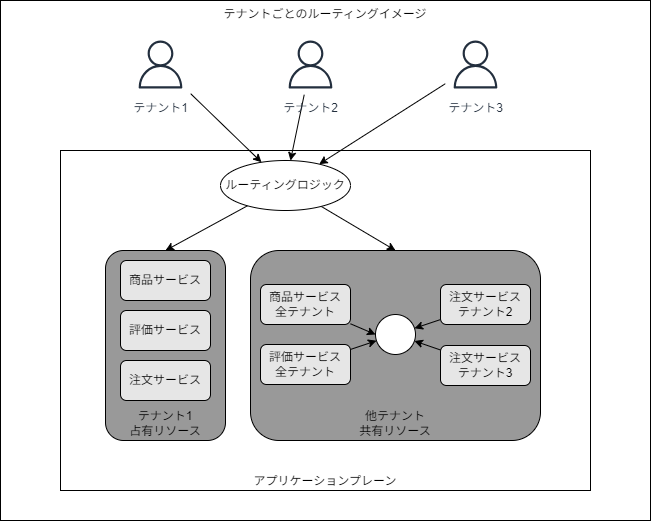

The diagram above was exported from draw.io. Its source (the exported page's mxGraphModel, read from the mxfile embedded in the PNG):
<mxGraphModel dx="1336" dy="1640" grid="1" gridSize="10" guides="1" tooltips="1" connect="1" arrows="1" fold="1" page="1" pageScale="1" pageWidth="850" pageHeight="1100" math="0" shadow="0">
  <root>
    <mxCell id="0" />
    <mxCell id="1" parent="0" />
    <mxCell id="27" value="テナントごとのルーティングイメージ" style="rounded=0;whiteSpace=wrap;html=1;verticalAlign=top;" vertex="1" parent="1">
      <mxGeometry x="140" y="-100" width="650" height="520" as="geometry" />
    </mxCell>
    <mxCell id="2" value="アプリケーションプレーン" style="rounded=0;whiteSpace=wrap;html=1;verticalAlign=bottom;" vertex="1" parent="1">
      <mxGeometry x="200" y="50" width="530" height="340" as="geometry" />
    </mxCell>
    <mxCell id="19" style="edgeStyle=none;html=1;entryX=0.5;entryY=0;entryDx=0;entryDy=0;" edge="1" parent="1" source="3" target="4">
      <mxGeometry relative="1" as="geometry" />
    </mxCell>
    <mxCell id="20" style="edgeStyle=none;html=1;entryX=0.5;entryY=0;entryDx=0;entryDy=0;" edge="1" parent="1" source="3" target="8">
      <mxGeometry relative="1" as="geometry" />
    </mxCell>
    <mxCell id="3" value="ルーティングロジック" style="ellipse;whiteSpace=wrap;html=1;" vertex="1" parent="1">
      <mxGeometry x="360" y="60" width="130" height="50" as="geometry" />
    </mxCell>
    <mxCell id="4" value="テナント1&lt;div&gt;占有リソース&lt;/div&gt;" style="rounded=1;whiteSpace=wrap;html=1;verticalAlign=bottom;fillColor=#999999;" vertex="1" parent="1">
      <mxGeometry x="245" y="150" width="120" height="190" as="geometry" />
    </mxCell>
    <mxCell id="5" value="商品サービス" style="rounded=1;whiteSpace=wrap;html=1;fillColor=#E6E6E6;" vertex="1" parent="1">
      <mxGeometry x="260" y="160" width="90" height="40" as="geometry" />
    </mxCell>
    <mxCell id="6" value="評価サービス" style="rounded=1;whiteSpace=wrap;html=1;fillColor=#E6E6E6;" vertex="1" parent="1">
      <mxGeometry x="260" y="210" width="90" height="40" as="geometry" />
    </mxCell>
    <mxCell id="7" value="注文サービス" style="rounded=1;whiteSpace=wrap;html=1;fillColor=#E6E6E6;" vertex="1" parent="1">
      <mxGeometry x="260" y="260" width="90" height="40" as="geometry" />
    </mxCell>
    <mxCell id="8" value="他テナント&lt;div&gt;共有リソース&lt;/div&gt;" style="rounded=1;whiteSpace=wrap;html=1;verticalAlign=bottom;fillColor=#999999;" vertex="1" parent="1">
      <mxGeometry x="390" y="150" width="290" height="190" as="geometry" />
    </mxCell>
    <mxCell id="15" style="edgeStyle=none;html=1;entryX=0;entryY=0.5;entryDx=0;entryDy=0;" edge="1" parent="1" source="9" target="13">
      <mxGeometry relative="1" as="geometry" />
    </mxCell>
    <mxCell id="9" value="商品サービス&lt;div&gt;全テナント&lt;/div&gt;" style="rounded=1;whiteSpace=wrap;html=1;fillColor=#E6E6E6;" vertex="1" parent="1">
      <mxGeometry x="400" y="184" width="90" height="40" as="geometry" />
    </mxCell>
    <mxCell id="14" style="edgeStyle=none;html=1;" edge="1" parent="1" source="10" target="13">
      <mxGeometry relative="1" as="geometry" />
    </mxCell>
    <mxCell id="10" value="評価サービス&lt;div&gt;全テナント&lt;/div&gt;" style="rounded=1;whiteSpace=wrap;html=1;fillColor=#E6E6E6;" vertex="1" parent="1">
      <mxGeometry x="400" y="244" width="90" height="40" as="geometry" />
    </mxCell>
    <mxCell id="17" style="edgeStyle=none;html=1;" edge="1" parent="1" source="11" target="13">
      <mxGeometry relative="1" as="geometry" />
    </mxCell>
    <mxCell id="11" value="注文サービス&lt;div&gt;テナント2&lt;/div&gt;" style="rounded=1;whiteSpace=wrap;html=1;fillColor=#E6E6E6;" vertex="1" parent="1">
      <mxGeometry x="580" y="184" width="90" height="40" as="geometry" />
    </mxCell>
    <mxCell id="18" style="edgeStyle=none;html=1;" edge="1" parent="1" source="12" target="13">
      <mxGeometry relative="1" as="geometry" />
    </mxCell>
    <mxCell id="12" value="注文サービス&lt;div&gt;テナント3&lt;/div&gt;" style="rounded=1;whiteSpace=wrap;html=1;fillColor=#E6E6E6;" vertex="1" parent="1">
      <mxGeometry x="580" y="245" width="90" height="40" as="geometry" />
    </mxCell>
    <mxCell id="13" value="" style="ellipse;whiteSpace=wrap;html=1;aspect=fixed;" vertex="1" parent="1">
      <mxGeometry x="515" y="214" width="40" height="40" as="geometry" />
    </mxCell>
    <mxCell id="24" style="edgeStyle=none;html=1;" edge="1" parent="1" source="21" target="3">
      <mxGeometry relative="1" as="geometry" />
    </mxCell>
    <mxCell id="21" value="テナント1" style="sketch=0;outlineConnect=0;fontColor=#232F3E;gradientColor=none;strokeColor=#232F3E;fillColor=#ffffff;dashed=0;verticalLabelPosition=bottom;verticalAlign=top;align=center;html=1;fontSize=12;fontStyle=0;aspect=fixed;shape=mxgraph.aws4.resourceIcon;resIcon=mxgraph.aws4.user;" vertex="1" parent="1">
      <mxGeometry x="270" y="-66" width="60" height="60" as="geometry" />
    </mxCell>
    <mxCell id="25" style="edgeStyle=none;html=1;" edge="1" parent="1" source="22" target="3">
      <mxGeometry relative="1" as="geometry" />
    </mxCell>
    <mxCell id="22" value="テナント2" style="sketch=0;outlineConnect=0;fontColor=#232F3E;gradientColor=none;strokeColor=#232F3E;fillColor=#ffffff;dashed=0;verticalLabelPosition=bottom;verticalAlign=top;align=center;html=1;fontSize=12;fontStyle=0;aspect=fixed;shape=mxgraph.aws4.resourceIcon;resIcon=mxgraph.aws4.user;" vertex="1" parent="1">
      <mxGeometry x="420" y="-66" width="60" height="60" as="geometry" />
    </mxCell>
    <mxCell id="26" style="edgeStyle=none;html=1;" edge="1" parent="1" source="23" target="3">
      <mxGeometry relative="1" as="geometry" />
    </mxCell>
    <mxCell id="23" value="テナント3" style="sketch=0;outlineConnect=0;fontColor=#232F3E;gradientColor=none;strokeColor=#232F3E;fillColor=#ffffff;dashed=0;verticalLabelPosition=bottom;verticalAlign=top;align=center;html=1;fontSize=12;fontStyle=0;aspect=fixed;shape=mxgraph.aws4.resourceIcon;resIcon=mxgraph.aws4.user;" vertex="1" parent="1">
      <mxGeometry x="585" y="-66" width="60" height="60" as="geometry" />
    </mxCell>
  </root>
</mxGraphModel>